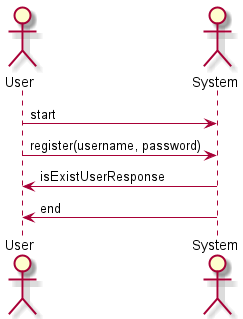

The diagram above was rendered by PlantUML. Its source (embedded in the PNG):
@startuml register

skinparam backgroundColor #FFFFFF


actor User
actor System

User -> System: start
User -> System: register(username, password)
System -> User: isExistUserResponse
System -> User: end

@enduml